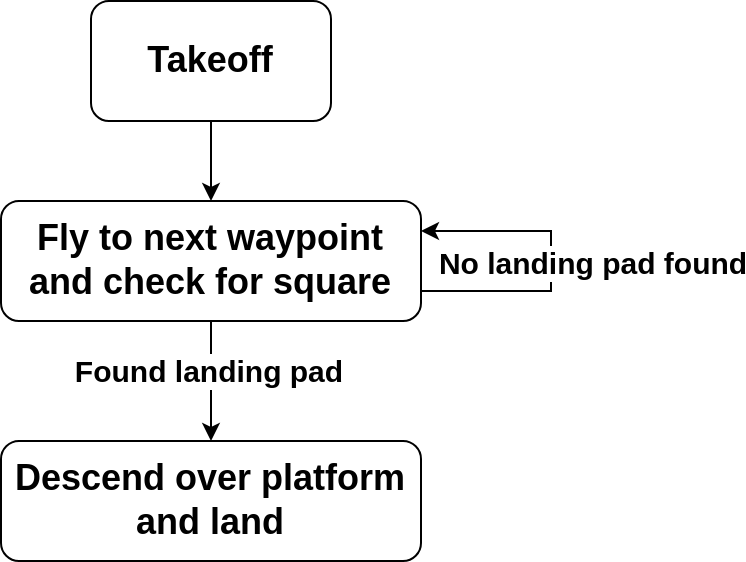

The diagram above was exported from draw.io. Its source (the exported page's mxGraphModel, read from the mxfile embedded in the PNG):
<mxGraphModel dx="1434" dy="870" grid="1" gridSize="10" guides="1" tooltips="1" connect="1" arrows="1" fold="1" page="1" pageScale="1" pageWidth="850" pageHeight="1100" math="0" shadow="0">
  <root>
    <mxCell id="0" />
    <mxCell id="1" parent="0" />
    <mxCell id="2" value="" style="edgeStyle=orthogonalEdgeStyle;rounded=0;orthogonalLoop=1;jettySize=auto;html=1;entryX=0.5;entryY=0;entryDx=0;entryDy=0;" edge="1" source="4" target="7" parent="1">
      <mxGeometry relative="1" as="geometry">
        <mxPoint x="165" y="450" as="targetPoint" />
      </mxGeometry>
    </mxCell>
    <mxCell id="3" value="&lt;font style=&quot;font-size: 15px;&quot;&gt;&lt;b&gt;Found landing pad&lt;/b&gt;&lt;/font&gt;" style="edgeLabel;html=1;align=center;verticalAlign=middle;resizable=0;points=[];" vertex="1" connectable="0" parent="2">
      <mxGeometry x="-0.2" y="-2" relative="1" as="geometry">
        <mxPoint as="offset" />
      </mxGeometry>
    </mxCell>
    <mxCell id="4" value="&lt;font style=&quot;font-size: 18px;&quot;&gt;&lt;b&gt;Fly to next waypoint and check for square&lt;/b&gt;&lt;/font&gt;" style="rounded=1;whiteSpace=wrap;html=1;" vertex="1" parent="1">
      <mxGeometry x="65" y="330" width="210" height="60" as="geometry" />
    </mxCell>
    <mxCell id="5" value="" style="edgeStyle=orthogonalEdgeStyle;rounded=0;orthogonalLoop=1;jettySize=auto;html=1;" edge="1" source="6" target="4" parent="1">
      <mxGeometry relative="1" as="geometry" />
    </mxCell>
    <mxCell id="6" value="&lt;font style=&quot;font-size: 18px;&quot;&gt;&lt;b&gt;Takeoff&lt;/b&gt;&lt;/font&gt;" style="rounded=1;whiteSpace=wrap;html=1;" vertex="1" parent="1">
      <mxGeometry x="110" y="230" width="120" height="60" as="geometry" />
    </mxCell>
    <mxCell id="7" value="&lt;b style=&quot;font-size: 18px;&quot;&gt;Descend over platform and land&lt;/b&gt;" style="rounded=1;whiteSpace=wrap;html=1;" vertex="1" parent="1">
      <mxGeometry x="65" y="450" width="210" height="60" as="geometry" />
    </mxCell>
    <mxCell id="8" value="" style="endArrow=classic;html=1;rounded=0;exitX=1;exitY=0.75;exitDx=0;exitDy=0;entryX=1;entryY=0.25;entryDx=0;entryDy=0;" edge="1" source="4" target="4" parent="1">
      <mxGeometry width="50" height="50" relative="1" as="geometry">
        <mxPoint x="380" y="330" as="sourcePoint" />
        <mxPoint x="380" y="310" as="targetPoint" />
        <Array as="points">
          <mxPoint x="340" y="375" />
          <mxPoint x="340" y="345" />
        </Array>
      </mxGeometry>
    </mxCell>
    <mxCell id="9" value="&lt;font style=&quot;font-size: 15px;&quot;&gt;&lt;b&gt;No landing pad found&lt;/b&gt;&lt;/font&gt;" style="edgeLabel;html=1;align=center;verticalAlign=middle;resizable=0;points=[];" vertex="1" connectable="0" parent="8">
      <mxGeometry x="-0.575" y="-2" relative="1" as="geometry">
        <mxPoint x="51" y="-17" as="offset" />
      </mxGeometry>
    </mxCell>
  </root>
</mxGraphModel>